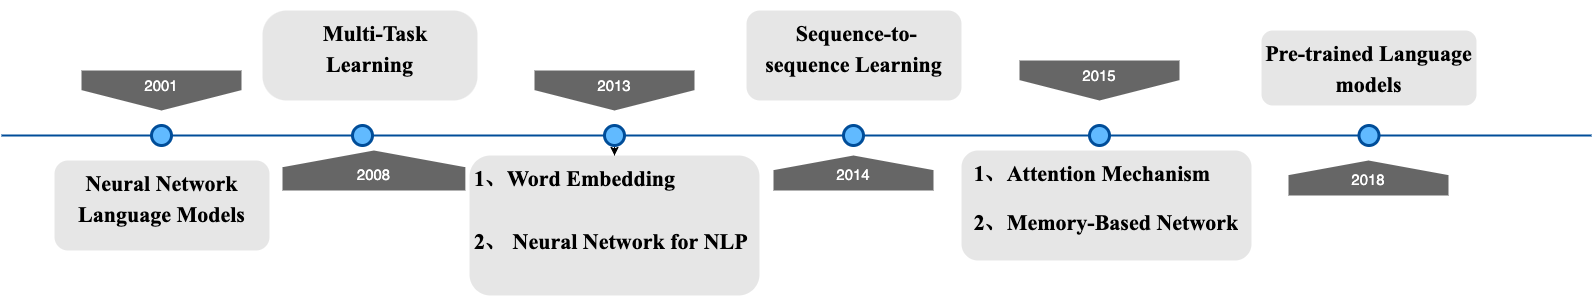

The diagram above was exported from draw.io. Its source (the exported page's mxGraphModel, read from the mxfile embedded in the PNG):
<mxGraphModel dx="1892" dy="1240" grid="1" gridSize="10" guides="1" tooltips="1" connect="1" arrows="1" fold="1" page="1" pageScale="1" pageWidth="1100" pageHeight="850" background="none" math="0" shadow="0">
  <root>
    <mxCell id="0" />
    <mxCell id="1" parent="0" />
    <mxCell id="4ec97bd9e5d20128-1" value="" style="line;strokeWidth=2;html=1;fillColor=none;fontSize=28;fontColor=#004D99;strokeColor=#004D99;" parent="1" vertex="1">
      <mxGeometry x="40" y="400" width="1590" height="10" as="geometry" />
    </mxCell>
    <mxCell id="4ec97bd9e5d20128-5" value="2001" style="shape=offPageConnector;whiteSpace=wrap;html=1;fillColor=#666666;fontSize=15;fontColor=#FFFFFF;size=0.5093750000000015;verticalAlign=top;strokeColor=none;" parent="1" vertex="1">
      <mxGeometry x="120" y="340" width="160" height="40" as="geometry" />
    </mxCell>
    <mxCell id="4ec97bd9e5d20128-6" value="&lt;span&gt;2013&lt;/span&gt;" style="shape=offPageConnector;whiteSpace=wrap;html=1;fillColor=#666666;fontSize=15;fontColor=#FFFFFF;size=0.5093750000000015;verticalAlign=top;strokeColor=none;" parent="1" vertex="1">
      <mxGeometry x="573" y="340" width="160" height="40" as="geometry" />
    </mxCell>
    <mxCell id="4ec97bd9e5d20128-7" value="&lt;span&gt;2008&lt;/span&gt;" style="shape=offPageConnector;whiteSpace=wrap;html=1;fillColor=#666666;fontSize=15;fontColor=#FFFFFF;size=0.4178571428571445;flipV=1;verticalAlign=bottom;strokeColor=none;spacingBottom=4;" parent="1" vertex="1">
      <mxGeometry x="321" y="420" width="182.86" height="40" as="geometry" />
    </mxCell>
    <mxCell id="4ec97bd9e5d20128-8" value="&lt;span&gt;2014&lt;/span&gt;" style="shape=offPageConnector;whiteSpace=wrap;html=1;fillColor=#666666;fontSize=15;fontColor=#FFFFFF;size=0.4178571428571445;flipV=1;verticalAlign=bottom;strokeColor=none;spacingBottom=4;" parent="1" vertex="1">
      <mxGeometry x="812" y="425" width="160" height="35" as="geometry" />
    </mxCell>
    <mxCell id="4ec97bd9e5d20128-9" value="" style="ellipse;whiteSpace=wrap;html=1;fillColor=#61BAFF;fontSize=28;fontColor=#004D99;strokeWidth=3;strokeColor=#004D99;" parent="1" vertex="1">
      <mxGeometry x="190" y="395" width="20" height="20" as="geometry" />
    </mxCell>
    <mxCell id="4ec97bd9e5d20128-10" value="" style="ellipse;whiteSpace=wrap;html=1;fillColor=#61BAFF;fontSize=28;fontColor=#004D99;strokeWidth=3;strokeColor=#004D99;" parent="1" vertex="1">
      <mxGeometry x="391" y="395" width="20" height="20" as="geometry" />
    </mxCell>
    <mxCell id="li1d-bWpiq-FQheFM0gO-6" value="" style="edgeStyle=orthogonalEdgeStyle;rounded=0;orthogonalLoop=1;jettySize=auto;html=1;" edge="1" parent="1" source="4ec97bd9e5d20128-11" target="4ec97bd9e5d20128-17">
      <mxGeometry relative="1" as="geometry" />
    </mxCell>
    <mxCell id="4ec97bd9e5d20128-11" value="" style="ellipse;whiteSpace=wrap;html=1;fillColor=#61BAFF;fontSize=28;fontColor=#004D99;strokeWidth=3;strokeColor=#004D99;" parent="1" vertex="1">
      <mxGeometry x="643" y="395" width="20" height="20" as="geometry" />
    </mxCell>
    <mxCell id="4ec97bd9e5d20128-13" value="" style="ellipse;whiteSpace=wrap;html=1;fillColor=#61BAFF;fontSize=28;fontColor=#004D99;strokeWidth=3;strokeColor=#004D99;" parent="1" vertex="1">
      <mxGeometry x="882" y="395" width="20" height="20" as="geometry" />
    </mxCell>
    <mxCell id="4ec97bd9e5d20128-14" value="&lt;h1&gt;&lt;span lang=&quot;EN-US&quot; style=&quot;line-height: 22px ; font-family: &amp;#34;times new roman&amp;#34; , serif&quot;&gt;&lt;font style=&quot;font-size: 22px&quot;&gt;Neural Network Language Models&lt;/font&gt;&lt;/span&gt;&lt;span style=&quot;font-size: medium ; font-weight: 400&quot;&gt;&lt;/span&gt;&lt;br&gt;&lt;/h1&gt;" style="text;html=1;spacing=5;spacingTop=-20;whiteSpace=wrap;overflow=hidden;strokeColor=none;strokeWidth=3;fillColor=#E6E6E6;fontSize=13;fontColor=#000000;align=center;rounded=1;" parent="1" vertex="1">
      <mxGeometry x="93" y="430" width="215" height="90" as="geometry" />
    </mxCell>
    <mxCell id="4ec97bd9e5d20128-16" value="&lt;h1&gt;&lt;span lang=&quot;EN-US&quot; style=&quot;line-height: 22px ; font-family: &amp;#34;times new roman&amp;#34; , serif&quot;&gt;&lt;font style=&quot;font-size: 22px&quot;&gt;&amp;nbsp; Multi-Task Learning&lt;/font&gt;&lt;/span&gt;&lt;/h1&gt;" style="text;html=1;spacing=5;spacingTop=-20;whiteSpace=wrap;overflow=hidden;strokeColor=none;strokeWidth=3;fillColor=#E6E6E6;fontSize=13;fontColor=#000000;align=center;rounded=1;arcSize=27;" parent="1" vertex="1">
      <mxGeometry x="301" y="280" width="215" height="90" as="geometry" />
    </mxCell>
    <mxCell id="4ec97bd9e5d20128-17" value="&lt;h1&gt;&lt;span lang=&quot;EN-US&quot; style=&quot;line-height: 22px ; font-family: &amp;#34;times new roman&amp;#34; , serif&quot;&gt;&lt;font style=&quot;font-size: 22px&quot;&gt;1、Word Embedding&lt;/font&gt;&lt;/span&gt;&lt;/h1&gt;&lt;div&gt;&lt;span lang=&quot;EN-US&quot; style=&quot;line-height: 22px ; font-family: &amp;#34;times new roman&amp;#34; , serif&quot;&gt;&lt;font style=&quot;font-size: 22px&quot;&gt;&lt;h1 style=&quot;font-family: &amp;#34;helvetica&amp;#34;&quot;&gt;&lt;span lang=&quot;EN-US&quot; style=&quot;line-height: 22px ; font-family: &amp;#34;times new roman&amp;#34; , serif&quot;&gt;&lt;font style=&quot;font-size: 22px&quot;&gt;2、 Neural Network for NLP&lt;/font&gt;&lt;/span&gt;&lt;/h1&gt;&lt;/font&gt;&lt;/span&gt;&lt;/div&gt;" style="text;html=1;spacing=5;spacingTop=-20;whiteSpace=wrap;overflow=hidden;strokeColor=none;strokeWidth=3;fillColor=#E6E6E6;fontSize=13;fontColor=#000000;align=left;rounded=1;" parent="1" vertex="1">
      <mxGeometry x="508" y="425" width="290" height="140" as="geometry" />
    </mxCell>
    <mxCell id="4ec97bd9e5d20128-18" value="&lt;h1&gt;&lt;span lang=&quot;EN-US&quot; style=&quot;line-height: 22px ; font-family: &amp;#34;times new roman&amp;#34; , serif&quot;&gt;&lt;font style=&quot;font-size: 22px&quot;&gt;&amp;nbsp;Sequence-to-sequence Learning&lt;/font&gt;&lt;/span&gt;&lt;/h1&gt;" style="text;html=1;spacing=5;spacingTop=-20;whiteSpace=wrap;overflow=hidden;strokeColor=none;strokeWidth=3;fillColor=#E6E6E6;fontSize=13;fontColor=#000000;align=center;rounded=1;" parent="1" vertex="1">
      <mxGeometry x="785" y="280" width="215" height="90" as="geometry" />
    </mxCell>
    <mxCell id="li1d-bWpiq-FQheFM0gO-4" value="2018" style="shape=offPageConnector;whiteSpace=wrap;html=1;fillColor=#666666;fontSize=15;fontColor=#FFFFFF;size=0.4178571428571445;flipV=1;verticalAlign=bottom;strokeColor=none;spacingBottom=4;" vertex="1" parent="1">
      <mxGeometry x="1327" y="430" width="160" height="35" as="geometry" />
    </mxCell>
    <mxCell id="li1d-bWpiq-FQheFM0gO-5" value="&lt;h1&gt;&lt;span lang=&quot;EN-US&quot; style=&quot;font-size: 22px ; line-height: 22px ; font-family: &amp;#34;times new roman&amp;#34; , serif&quot;&gt;Pre-trained Language models&lt;/span&gt;&lt;span style=&quot;font-size: medium ; font-weight: 400&quot;&gt;&lt;/span&gt;&lt;br&gt;&lt;/h1&gt;" style="text;html=1;spacing=5;spacingTop=-20;whiteSpace=wrap;overflow=hidden;strokeColor=none;strokeWidth=3;fillColor=#E6E6E6;fontSize=13;fontColor=#000000;align=center;rounded=1;" vertex="1" parent="1">
      <mxGeometry x="1300" y="300" width="215" height="75" as="geometry" />
    </mxCell>
    <mxCell id="li1d-bWpiq-FQheFM0gO-7" value="&lt;span&gt;2015&lt;/span&gt;" style="shape=offPageConnector;whiteSpace=wrap;html=1;fillColor=#666666;fontSize=15;fontColor=#FFFFFF;size=0.5093750000000015;verticalAlign=top;strokeColor=none;" vertex="1" parent="1">
      <mxGeometry x="1058" y="330" width="160" height="40" as="geometry" />
    </mxCell>
    <mxCell id="li1d-bWpiq-FQheFM0gO-8" value="&lt;h1 style=&quot;text-align: left&quot;&gt;&lt;span lang=&quot;EN-US&quot; style=&quot;line-height: 22px ; font-family: &amp;#34;times new roman&amp;#34; , serif&quot;&gt;&lt;font style=&quot;font-size: 22px&quot;&gt;1、Attention Mechanism&lt;/font&gt;&lt;/span&gt;&lt;/h1&gt;&lt;div style=&quot;text-align: left&quot;&gt;&lt;h1&gt;&lt;span lang=&quot;EN-US&quot; style=&quot;line-height: 22px ; font-family: &amp;#34;times new roman&amp;#34; , serif&quot;&gt;&lt;font style=&quot;font-size: 22px&quot;&gt;2、Memory-Based Network&lt;/font&gt;&lt;/span&gt;&lt;/h1&gt;&lt;/div&gt;" style="text;html=1;spacing=5;spacingTop=-20;whiteSpace=wrap;overflow=hidden;strokeColor=none;strokeWidth=3;fillColor=#E6E6E6;fontSize=13;fontColor=#000000;align=center;rounded=1;" vertex="1" parent="1">
      <mxGeometry x="1000" y="420" width="290" height="110" as="geometry" />
    </mxCell>
    <mxCell id="li1d-bWpiq-FQheFM0gO-9" value="" style="ellipse;whiteSpace=wrap;html=1;fillColor=#61BAFF;fontSize=28;fontColor=#004D99;strokeWidth=3;strokeColor=#004D99;" vertex="1" parent="1">
      <mxGeometry x="1128" y="395" width="20" height="20" as="geometry" />
    </mxCell>
    <mxCell id="li1d-bWpiq-FQheFM0gO-10" value="" style="ellipse;whiteSpace=wrap;html=1;fillColor=#61BAFF;fontSize=28;fontColor=#004D99;strokeWidth=3;strokeColor=#004D99;" vertex="1" parent="1">
      <mxGeometry x="1397.5" y="395" width="20" height="20" as="geometry" />
    </mxCell>
  </root>
</mxGraphModel>